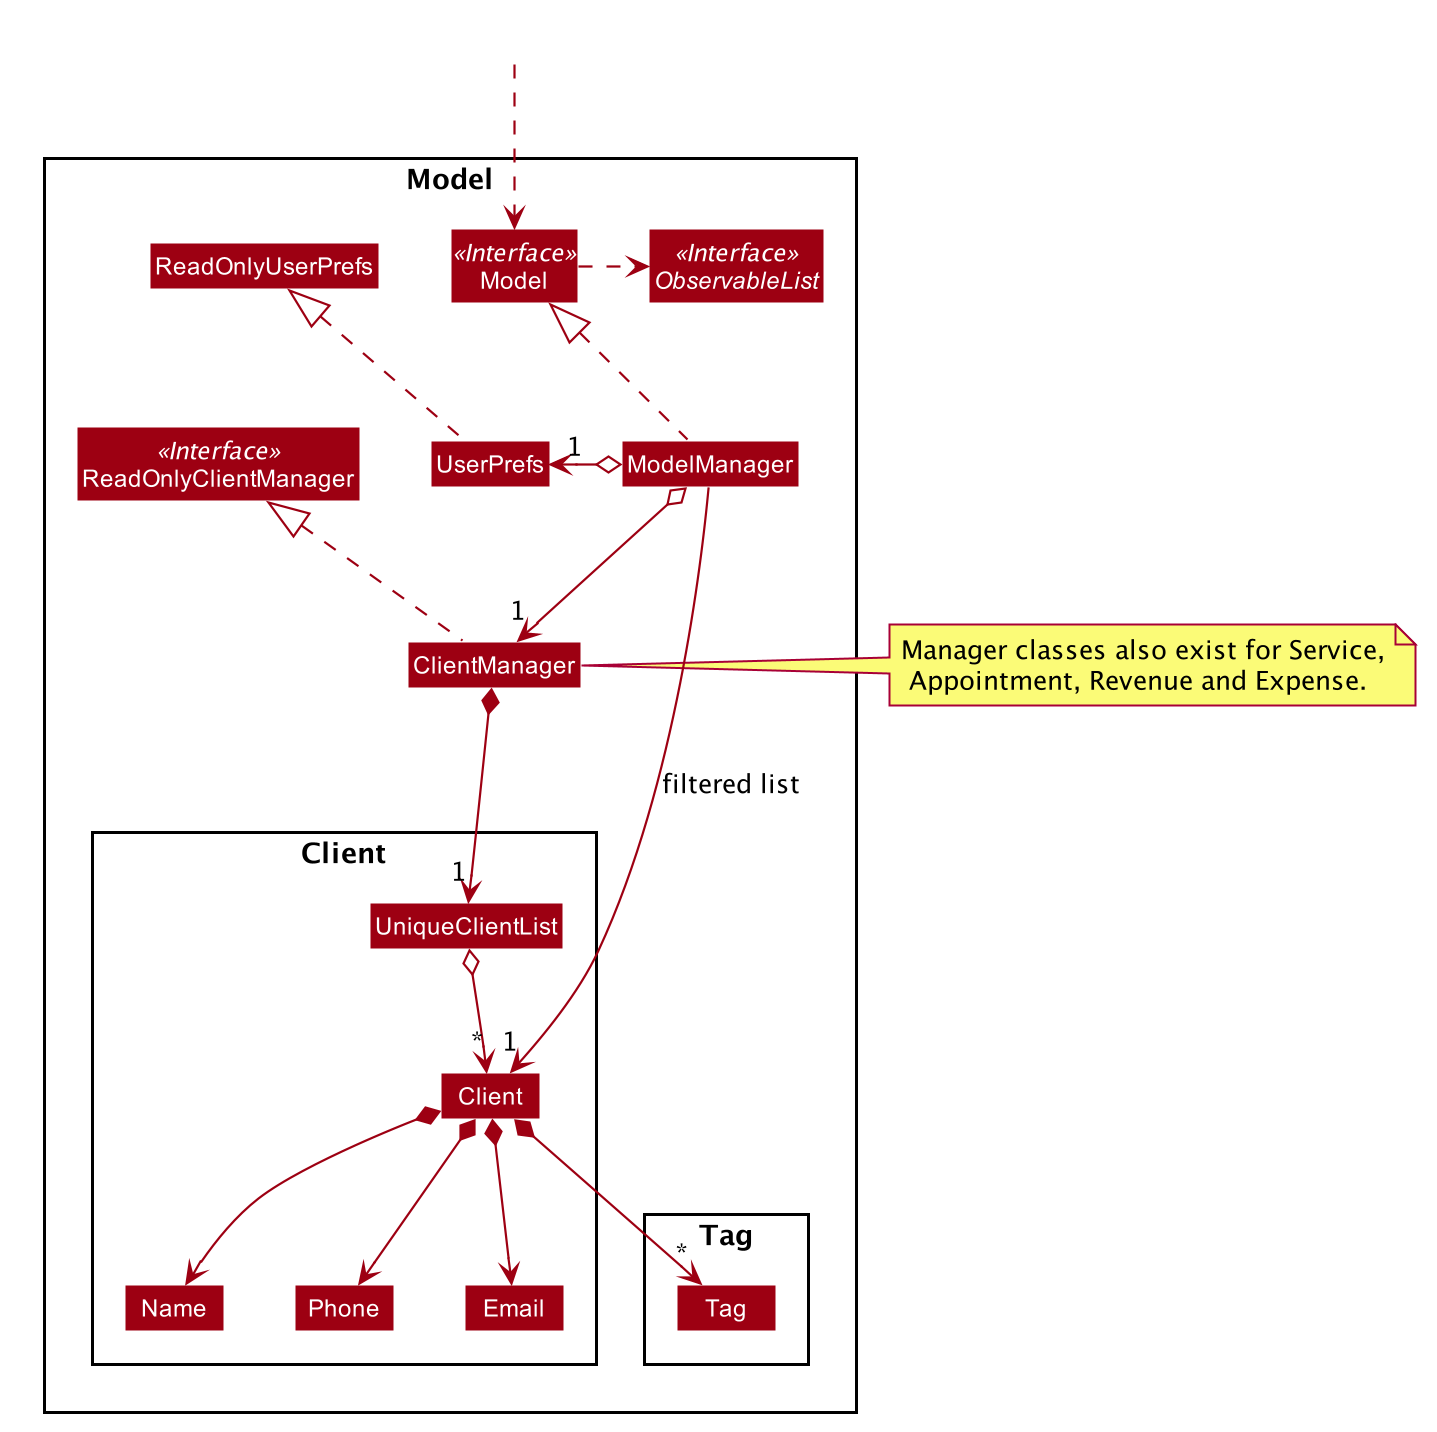

The diagram above was rendered by PlantUML. Its source (embedded in the PNG):
@startuml








skinparam BackgroundColor #FFFFFFF

skinparam Shadowing false

skinparam Class {
    FontColor #FFFFFF
    BorderThickness 1
    BorderColor #FFFFFF
    StereotypeFontColor #FFFFFF
    FontName Arial
    AttributeFontColor #FFFFFF
    AttributeIconSize 0
}

skinparam Actor {
    BorderColor #000000
    Color #000000
    FontName Arial
}

skinparam Sequence {
    MessageAlign center
    BoxFontSize 15
    BoxPadding 0
    BoxFontColor #FFFFFF
    FontName Arial
}

skinparam Participant {
    FontColor #FFFFFFF
    Padding 20
}

skinparam MinClassWidth 50
skinparam ParticipantPadding 10
skinparam Shadowing false
skinparam DefaultTextAlignment center
skinparam packageStyle Rectangle

hide footbox
hide circle
hide members
skinparam arrowThickness 1.1
skinparam arrowColor #9D0012
skinparam classBackgroundColor #9D0012

Package Model <<Rectangle>>{
Interface ReadOnlyClientManager <<Interface>>
Interface Model <<Interface>>
Interface ObservableList <<Interface>>
Class ClientManager
Class ReadOnlyClientManager
Class Model
Class ModelManager
Class UserPrefs
Class ReadOnlyUserPrefs

Package Client {
Class Client
Class Email
Class Name
Class Phone
Class UniqueClientList
}

Package Tag {
Class Tag
}
}

Class HiddenOutside #FFFFFF
HiddenOutside ..> Model

ClientManager .up.|> ReadOnlyClientManager

ModelManager .up.|> Model
Model .right.> ObservableList
ModelManager o--> "1" ClientManager
ModelManager o-left-> "1" UserPrefs
UserPrefs .up.|> ReadOnlyUserPrefs

ClientManager *--> "1" UniqueClientList
UniqueClientList o--> "*"Client
Client *--> Name
Client *--> Phone
Client *--> Email
Client *--> "*" Tag

Name -[hidden]right-> Phone

note right of ClientManager : Manager classes also exist for Service,\n Appointment, Revenue and Expense.

ModelManager -->"1" Client : filtered list
@enduml